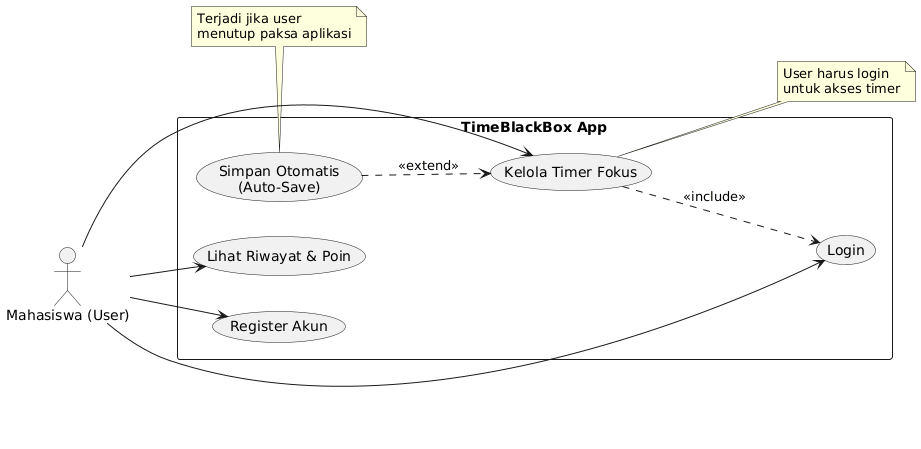

The diagram above was rendered by PlantUML. Its source (embedded in the PNG):
@startuml
left to right direction
skinparam packageStyle rectangle

actor "Mahasiswa (User)" as user

rectangle "TimeBlackBox App" {
    usecase "Register Akun" as UC1
    usecase "Login" as UC2
    usecase "Kelola Timer Fokus" as UC3
    usecase "Lihat Riwayat & Poin" as UC4
    usecase "Simpan Otomatis\n(Auto-Save)" as UC5
}

' Hubungan Actor ke Use Case
user --> UC1
user --> UC2
user --> UC3
user --> UC4

' Hubungan antar Use Case
UC3 ..> UC2 : <<include>>
note right of UC3 : User harus login\nuntuk akses timer

UC5 ..> UC3 : <<extend>>
note bottom of UC5 : Terjadi jika user\nmenutup paksa aplikasi
@enduml